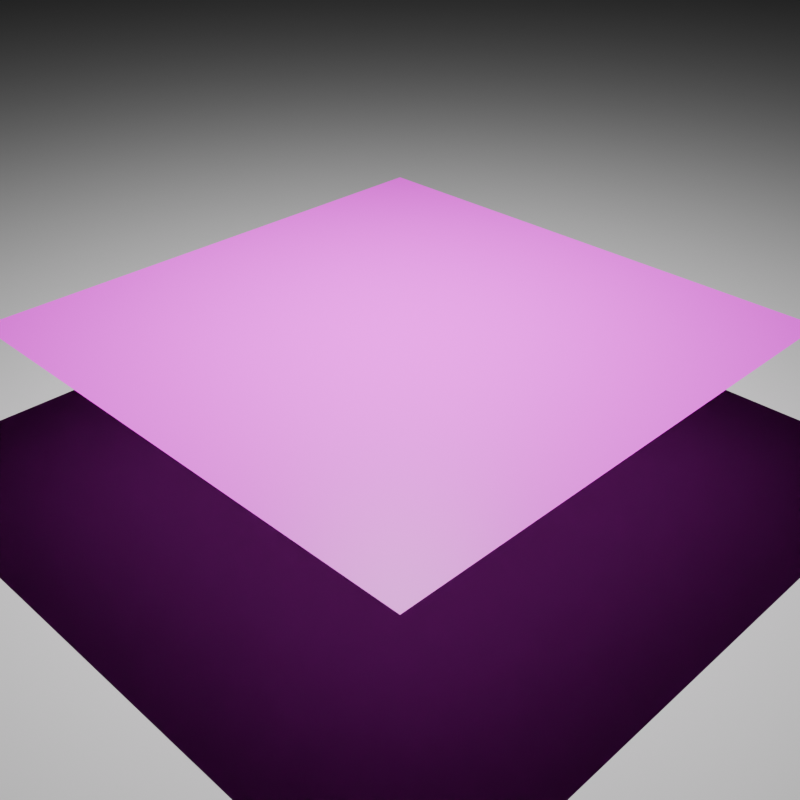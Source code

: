 # Source: image_mipmap_transparent_shadow.blend  (saved by Blender 5.2.4; exported with 4.5.12 LTS)
import bpy
from mathutils import Matrix  # noqa: F401  (used for matrix-valued properties, if any)

bpy.ops.wm.read_factory_settings(use_empty=True)
scene = bpy.context.scene
scene.name = 'Scene'

# ---- collections
col_collection = bpy.data.collections.new('Collection'); scene.collection.children.link(col_collection)

# ---- images (referenced by path relative to the original .blend; pixels are not part of the script)
import os
ASSET_DIR = os.environ.get("B2B_ASSET_DIR", "")  # directory of the original .blend (textures are referenced by path, not embedded)
HERE = os.path.dirname(os.path.abspath(__file__))  # packed textures are extracted next to this script under _unpacked/

def load_image(name, relpath, width, height, colorspace="sRGB"):
    """Load a texture the original file referenced (path relative to the .blend, or extracted next to this script)."""
    p = next((c for c in (os.path.join(HERE, relpath), os.path.join(ASSET_DIR, relpath)) if relpath and os.path.exists(c)), "")
    if p:
        img = bpy.data.images.load(p, check_existing=True)
        img.name = name
    else:  # same state as the original file: an image datablock whose file is absent (Cycles renders it pink)
        img = bpy.data.images.new(name, width, height)
        img.source = "FILE"
        img.filepath = "//" + (relpath or name)
    img.colorspace_settings.name = colorspace
    return img
img_mip_debug_tx_002 = load_image('mip_debug.tx.002', 'textures/mip_debug.tx', 1024, 1024, 'sRGB')

# ---- materials (node trees are filled in below, after node groups)
mat_transparentmaterial = bpy.data.materials.new('TransparentMaterial')

# ---- material node trees
mat_transparentmaterial.use_nodes = True; mat_transparentmaterial.node_tree.nodes.clear()
_N = mat_transparentmaterial.node_tree.nodes; _L = mat_transparentmaterial.node_tree.links
n0 = _N.new('ShaderNodeBsdfPrincipled'); n0.name = 'Principled BSDF'; n0.location = (0, 0)
n1 = _N.new('ShaderNodeOutputMaterial'); n1.name = 'Material Output'; n1.location = (300, 0)
n2 = _N.new('ShaderNodeTexImage'); n2.name = 'Image Texture'; n2.location = (-300, 0)
n2.image = img_mip_debug_tx_002
_L.new(n0.outputs[0], n1.inputs[0])
_L.new(n2.outputs[0], n0.inputs[0])
_L.new(n2.outputs[1], n0.inputs[4])
n1.is_active_output = True

# ---- world
world_world = bpy.data.worlds.new('World'); scene.world = world_world
world_world.use_nodes = True; world_world.node_tree.nodes.clear()
_N = world_world.node_tree.nodes; _L = world_world.node_tree.links
n0 = _N.new('ShaderNodeOutputWorld'); n0.name = 'World Output'; n0.location = (200, 100)
n1 = _N.new('ShaderNodeBackground'); n1.name = 'Background'; n1.location = (-200, 100)
n1.inputs[0].default_value = (0.0, 0.0, 0.0, 1.0)
_L.new(n1.outputs[0], n0.inputs[0])
n0.is_active_output = True
world_world.color = (0.05088, 0.05088, 0.05088)
world_world.sun_shadow_jitter_overblur = 0.0
world_world.cycles.sampling_method = 'MANUAL'
world_world.cycles.sample_map_resolution = 512

# ---- cameras
cam_camera_003 = bpy.data.cameras.new('Camera.003')

# ---- lights
light_point = bpy.data.lights.new('Point', 'POINT')
light_point.energy = 1000.0

# ---- meshes
me_plane_001 = bpy.data.meshes.new('Plane.001')
me_plane_001.from_pydata([(-50.0, -50.0, 0.0), (50.0, -50.0, 0.0), (-50.0, 50.0, 0.0), (50.0, 50.0, 0.0)], [], [(0, 1, 3, 2)])
_uv = me_plane_001.uv_layers.new(name='UVMap')
_uv.uv.foreach_set('vector', [0.0, 0.0, 1.0, 0.0, 1.0, 1.0, 0.0, 1.0])
me_plane_001.update()
me_plane_002 = bpy.data.meshes.new('Plane.002')
me_plane_002.from_pydata([(-1.0, -1.0, 0.0), (1.0, -1.0, 0.0), (-1.0, 1.0, 0.0), (1.0, 1.0, 0.0)], [], [(0, 1, 3, 2)])
_uv = me_plane_002.uv_layers.new(name='UVMap')
_uv.uv.foreach_set('vector', [0.0, 0.0, 1.0, 0.0, 1.0, 1.0, 0.0, 1.0])
me_plane_002.materials.append(mat_transparentmaterial)
me_plane_002.update()

# ---- objects
ob_camera = bpy.data.objects.new('Camera', cam_camera_003)
ob_target = bpy.data.objects.new('Target', None)
ob_plane = bpy.data.objects.new('Plane', me_plane_001)
ob_plane_001 = bpy.data.objects.new('Plane.001', me_plane_002)
ob_point = bpy.data.objects.new('Point', light_point)

# ---- transforms, parenting, visibility, modifiers, constraints
ob_camera.location = (4.0, -4.0, 4.0)
_c = ob_camera.constraints.new('TRACK_TO'); _c.name = 'Track To'
_c.target = ob_target
ob_target.location = (0.0, 0.0, 0.5)
ob_plane.location = (0.0, 0.0, 0.0)
ob_plane_001.location = (0.0, 0.0, 1.0)
ob_plane_001.scale = (1.7, 1.7, 1.7)
ob_point.location = (0.0, 0.0, 4.0)

# ---- collection membership
col_collection.objects.link(ob_camera)
col_collection.objects.link(ob_target)
col_collection.objects.link(ob_plane)
col_collection.objects.link(ob_plane_001)
col_collection.objects.link(ob_point)

# ---- scene / render settings (as saved in the file)
scene.camera = ob_camera
scene.frame_start = 1; scene.frame_end = 250; scene.frame_set(1)
scene.render.engine = 'CYCLES'
scene.render.resolution_x = 128
scene.render.resolution_y = 128
scene.render.bake_bias = 0.0
scene.render.bake_samples = 0
scene.cycles.use_denoising = False
scene.cycles.samples = 128
scene.cycles.sampling_pattern = 'TABULATED_SOBOL'
scene.eevee.use_volume_custom_range = False
bpy.context.view_layer.update()
